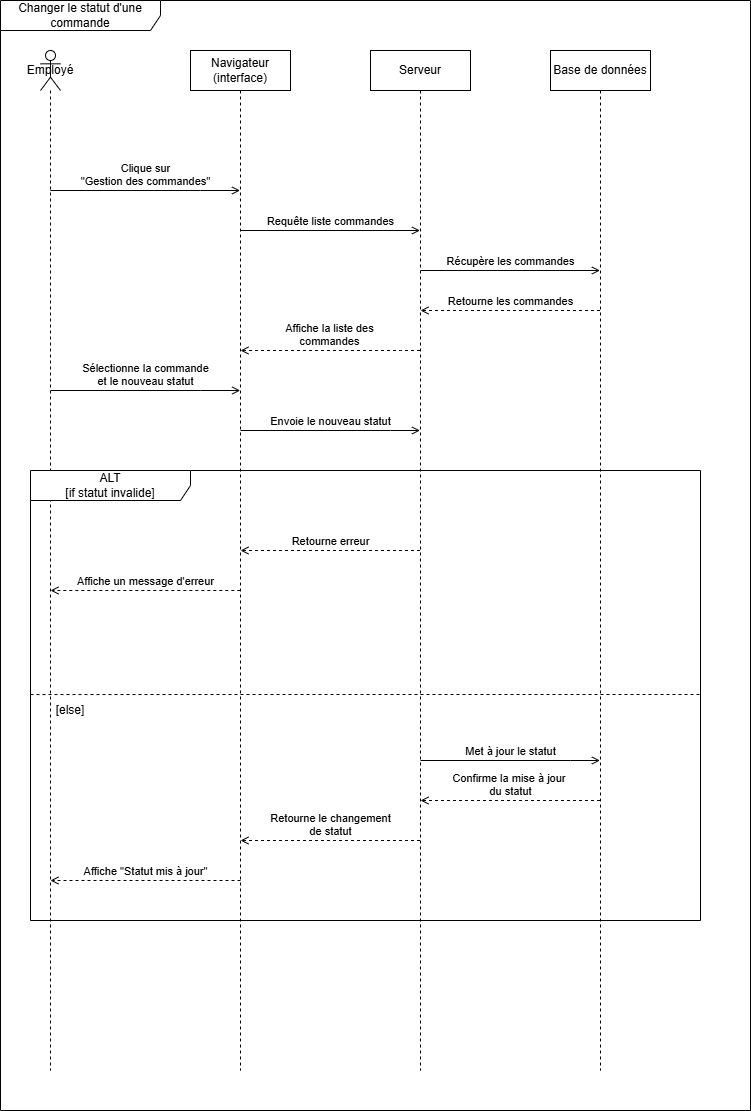

The diagram above was exported from draw.io. Its source (the exported page's mxGraphModel, read from the mxfile embedded in the PNG):
<mxGraphModel dx="2241" dy="1958" grid="1" gridSize="10" guides="1" tooltips="1" connect="1" arrows="1" fold="1" page="1" pageScale="1" pageWidth="827" pageHeight="1169" background="#ffffff" math="0" shadow="0">
  <root>
    <mxCell id="0" />
    <mxCell id="1" parent="0" />
    <mxCell id="SKEg2qt_oLhYZrfXnBUB-1" parent="1" style="shape=umlLifeline;perimeter=lifelinePerimeter;whiteSpace=wrap;html=1;container=1;dropTarget=0;collapsible=0;recursiveResize=0;outlineConnect=0;portConstraint=eastwest;newEdgeStyle={&quot;curved&quot;:0,&quot;rounded&quot;:0};participant=umlActor;size=40;rounded=0;labelBackgroundColor=none;" value="Employé" vertex="1">
      <mxGeometry height="1020" width="20" x="-50" y="-60" as="geometry" />
    </mxCell>
    <mxCell id="SKEg2qt_oLhYZrfXnBUB-2" parent="1" style="shape=umlLifeline;perimeter=lifelinePerimeter;whiteSpace=wrap;html=1;container=1;dropTarget=0;collapsible=0;recursiveResize=0;outlineConnect=0;portConstraint=eastwest;newEdgeStyle={&quot;curved&quot;:0,&quot;rounded&quot;:0};rounded=0;labelBackgroundColor=none;" value="Navigateur (interface)" vertex="1">
      <mxGeometry height="1020" width="100" x="100" y="-60" as="geometry" />
    </mxCell>
    <mxCell id="SKEg2qt_oLhYZrfXnBUB-3" parent="1" style="shape=umlLifeline;perimeter=lifelinePerimeter;whiteSpace=wrap;html=1;container=1;dropTarget=0;collapsible=0;recursiveResize=0;outlineConnect=0;portConstraint=eastwest;newEdgeStyle={&quot;curved&quot;:0,&quot;rounded&quot;:0};rounded=0;labelBackgroundColor=none;" value="Serveur" vertex="1">
      <mxGeometry height="1020" width="100" x="280" y="-60" as="geometry" />
    </mxCell>
    <mxCell id="SKEg2qt_oLhYZrfXnBUB-35" parent="SKEg2qt_oLhYZrfXnBUB-3" style="html=1;points=[[0,0,0,0,5],[0,1,0,0,-5],[1,0,0,0,5],[1,1,0,0,-5]];perimeter=orthogonalPerimeter;outlineConnect=0;targetShapes=umlLifeline;portConstraint=eastwest;newEdgeStyle={&quot;curved&quot;:0,&quot;rounded&quot;:0};rounded=0;labelBackgroundColor=none;" value="" vertex="1">
      <mxGeometry height="40" x="50" y="865" as="geometry" />
    </mxCell>
    <mxCell id="SKEg2qt_oLhYZrfXnBUB-4" parent="1" style="shape=umlLifeline;perimeter=lifelinePerimeter;whiteSpace=wrap;html=1;container=1;dropTarget=0;collapsible=0;recursiveResize=0;outlineConnect=0;portConstraint=eastwest;newEdgeStyle={&quot;curved&quot;:0,&quot;rounded&quot;:0};rounded=0;labelBackgroundColor=none;" value="Base de données" vertex="1">
      <mxGeometry height="1020" width="100" x="460" y="-60" as="geometry" />
    </mxCell>
    <mxCell id="SKEg2qt_oLhYZrfXnBUB-10" edge="1" parent="1" style="html=1;verticalAlign=bottom;labelBackgroundColor=none;endArrow=open;endFill=0;rounded=0;fontColor=default;" value="Clique sur&lt;div&gt;&quot;Gestion des commandes&quot;&lt;/div&gt;">
      <mxGeometry relative="1" width="160" x="-0.0001" as="geometry">
        <mxPoint as="offset" />
        <Array as="points">
          <mxPoint x="110" y="80" />
        </Array>
        <mxPoint x="-40.16666666666674" y="80" as="sourcePoint" />
        <mxPoint x="149.56" y="80" as="targetPoint" />
      </mxGeometry>
    </mxCell>
    <mxCell id="SKEg2qt_oLhYZrfXnBUB-11" edge="1" parent="1" style="html=1;verticalAlign=bottom;labelBackgroundColor=none;endArrow=open;endFill=0;rounded=0;fontColor=default;" value="Requête liste commandes">
      <mxGeometry relative="1" width="160" as="geometry">
        <mxPoint as="offset" />
        <mxPoint x="150" y="120" as="sourcePoint" />
        <mxPoint x="329.5" y="120" as="targetPoint" />
      </mxGeometry>
    </mxCell>
    <mxCell id="SKEg2qt_oLhYZrfXnBUB-41" parent="1" style="shape=umlFrame;whiteSpace=wrap;html=1;pointerEvents=0;recursiveResize=0;container=1;collapsible=0;width=160;rounded=0;labelBackgroundColor=none;" value="Changer le statut d'une commande" vertex="1">
      <mxGeometry height="1110" width="750" x="-90" y="-110" as="geometry" />
    </mxCell>
    <mxCell id="8LD5gpWewYqeA3-huCB0-1" edge="1" parent="SKEg2qt_oLhYZrfXnBUB-41" style="html=1;verticalAlign=bottom;labelBackgroundColor=none;endArrow=open;endFill=0;rounded=0;fontColor=default;" value="Récupère les commandes">
      <mxGeometry relative="1" width="160" as="geometry">
        <mxPoint as="offset" />
        <mxPoint x="420" y="270" as="sourcePoint" />
        <mxPoint x="599.5" y="270" as="targetPoint" />
      </mxGeometry>
    </mxCell>
    <mxCell id="SKEg2qt_oLhYZrfXnBUB-14" edge="1" parent="SKEg2qt_oLhYZrfXnBUB-41" style="endArrow=open;html=1;rounded=0;align=center;verticalAlign=bottom;dashed=1;endFill=0;labelBackgroundColor=none;fontColor=default;" value="Retourne les commandes">
      <mxGeometry relative="1" as="geometry">
        <mxPoint x="599.5" y="310" as="sourcePoint" />
        <mxPoint x="420" y="310" as="targetPoint" />
      </mxGeometry>
    </mxCell>
    <mxCell id="SKEg2qt_oLhYZrfXnBUB-15" connectable="0" parent="SKEg2qt_oLhYZrfXnBUB-14" style="resizable=0;html=1;align=center;verticalAlign=top;labelBackgroundColor=none;rounded=0;" value="" vertex="1">
      <mxGeometry relative="1" as="geometry" />
    </mxCell>
    <mxCell id="SKEg2qt_oLhYZrfXnBUB-12" edge="1" parent="SKEg2qt_oLhYZrfXnBUB-41" style="endArrow=open;html=1;rounded=0;align=center;verticalAlign=bottom;dashed=1;endFill=0;labelBackgroundColor=none;fontColor=default;" value="Affiche la liste des&lt;div&gt;commandes&lt;/div&gt;">
      <mxGeometry relative="1" as="geometry">
        <Array as="points">
          <mxPoint x="399.99" y="350" />
        </Array>
        <mxPoint x="419.4900000000001" y="349.9999999999999" as="sourcePoint" />
        <mxPoint x="240" y="350" as="targetPoint" />
      </mxGeometry>
    </mxCell>
    <mxCell id="SKEg2qt_oLhYZrfXnBUB-13" connectable="0" parent="SKEg2qt_oLhYZrfXnBUB-12" style="resizable=0;html=1;align=center;verticalAlign=top;labelBackgroundColor=none;rounded=0;" value="" vertex="1">
      <mxGeometry relative="1" as="geometry" />
    </mxCell>
    <mxCell id="8LD5gpWewYqeA3-huCB0-2" edge="1" parent="SKEg2qt_oLhYZrfXnBUB-41" style="html=1;verticalAlign=bottom;labelBackgroundColor=none;endArrow=open;endFill=0;rounded=0;fontColor=default;" value="&lt;div&gt;Sélectionne la commande&lt;/div&gt;&lt;div&gt;et le nouveau statut&lt;/div&gt;">
      <mxGeometry relative="1" width="160" x="-0.0001" as="geometry">
        <mxPoint as="offset" />
        <Array as="points">
          <mxPoint x="200.16666666666674" y="390" />
        </Array>
        <mxPoint x="50" y="390" as="sourcePoint" />
        <mxPoint x="239.72666666666674" y="390" as="targetPoint" />
      </mxGeometry>
    </mxCell>
    <mxCell id="8LD5gpWewYqeA3-huCB0-3" edge="1" parent="SKEg2qt_oLhYZrfXnBUB-41" style="html=1;verticalAlign=bottom;labelBackgroundColor=none;endArrow=open;endFill=0;rounded=0;fontColor=default;" value="Envoie le nouveau statut">
      <mxGeometry relative="1" width="160" x="-0.0001" as="geometry">
        <mxPoint as="offset" />
        <Array as="points">
          <mxPoint x="390.16666666666674" y="430" />
        </Array>
        <mxPoint x="240" y="430" as="sourcePoint" />
        <mxPoint x="419.5" y="430" as="targetPoint" />
      </mxGeometry>
    </mxCell>
    <mxCell id="8LD5gpWewYqeA3-huCB0-9" parent="SKEg2qt_oLhYZrfXnBUB-41" style="shape=umlFrame;whiteSpace=wrap;html=1;pointerEvents=0;recursiveResize=0;container=1;collapsible=0;width=160;rounded=0;labelBackgroundColor=none;" value="&lt;div&gt;ALT&lt;/div&gt;&lt;div&gt;[if statut invalide]&lt;/div&gt;" vertex="1">
      <mxGeometry height="450" width="670" x="30" y="470" as="geometry" />
    </mxCell>
    <mxCell id="8LD5gpWewYqeA3-huCB0-4" edge="1" parent="8LD5gpWewYqeA3-huCB0-9" style="html=1;verticalAlign=bottom;labelBackgroundColor=none;endArrow=open;endFill=0;rounded=0;fontColor=default;" value="Met à jour le statut">
      <mxGeometry relative="1" width="160" x="-0.0001" as="geometry">
        <mxPoint as="offset" />
        <Array as="points">
          <mxPoint x="540.1666666666667" y="290" />
        </Array>
        <mxPoint x="390" y="290" as="sourcePoint" />
        <mxPoint x="569.5" y="290" as="targetPoint" />
      </mxGeometry>
    </mxCell>
    <mxCell id="8LD5gpWewYqeA3-huCB0-5" edge="1" parent="8LD5gpWewYqeA3-huCB0-9" style="endArrow=open;html=1;rounded=0;align=center;verticalAlign=bottom;dashed=1;endFill=0;labelBackgroundColor=none;fontColor=default;" value="Confirme la mise à jour&amp;nbsp;&lt;div&gt;du statut&lt;/div&gt;">
      <mxGeometry relative="1" as="geometry">
        <mxPoint x="569.5" y="330" as="sourcePoint" />
        <mxPoint x="390" y="330" as="targetPoint" />
      </mxGeometry>
    </mxCell>
    <mxCell id="8LD5gpWewYqeA3-huCB0-6" connectable="0" parent="8LD5gpWewYqeA3-huCB0-5" style="resizable=0;html=1;align=center;verticalAlign=top;labelBackgroundColor=none;rounded=0;" value="" vertex="1">
      <mxGeometry relative="1" as="geometry" />
    </mxCell>
    <mxCell id="8LD5gpWewYqeA3-huCB0-7" edge="1" parent="8LD5gpWewYqeA3-huCB0-9" style="endArrow=open;html=1;rounded=0;align=center;verticalAlign=bottom;dashed=1;endFill=0;labelBackgroundColor=none;fontColor=default;" value="Retourne le changement&lt;div&gt;de statut&lt;/div&gt;">
      <mxGeometry relative="1" as="geometry">
        <mxPoint x="389.5" y="370" as="sourcePoint" />
        <mxPoint x="210" y="370" as="targetPoint" />
      </mxGeometry>
    </mxCell>
    <mxCell id="8LD5gpWewYqeA3-huCB0-8" connectable="0" parent="8LD5gpWewYqeA3-huCB0-7" style="resizable=0;html=1;align=center;verticalAlign=top;labelBackgroundColor=none;rounded=0;" value="" vertex="1">
      <mxGeometry relative="1" as="geometry" />
    </mxCell>
    <mxCell id="SKEg2qt_oLhYZrfXnBUB-18" edge="1" parent="8LD5gpWewYqeA3-huCB0-9" style="endArrow=open;html=1;rounded=0;align=center;verticalAlign=bottom;dashed=1;endFill=0;labelBackgroundColor=none;fontColor=default;" value="Affiche &quot;Statut mis à jour&quot;">
      <mxGeometry relative="1" as="geometry">
        <mxPoint as="offset" />
        <mxPoint x="210" y="410" as="sourcePoint" />
        <mxPoint x="19.92857142857133" y="410" as="targetPoint" />
      </mxGeometry>
    </mxCell>
    <mxCell id="SKEg2qt_oLhYZrfXnBUB-19" connectable="0" parent="SKEg2qt_oLhYZrfXnBUB-18" style="resizable=0;html=1;align=center;verticalAlign=top;labelBackgroundColor=none;rounded=0;" value="" vertex="1">
      <mxGeometry relative="1" as="geometry" />
    </mxCell>
    <mxCell id="8LD5gpWewYqeA3-huCB0-10" edge="1" parent="8LD5gpWewYqeA3-huCB0-9" style="endArrow=open;html=1;rounded=0;align=center;verticalAlign=bottom;dashed=1;endFill=0;labelBackgroundColor=none;fontColor=default;" value="Retourne erreur">
      <mxGeometry relative="1" as="geometry">
        <mxPoint x="389.5" y="80" as="sourcePoint" />
        <mxPoint x="210" y="80" as="targetPoint" />
      </mxGeometry>
    </mxCell>
    <mxCell id="8LD5gpWewYqeA3-huCB0-11" connectable="0" parent="8LD5gpWewYqeA3-huCB0-10" style="resizable=0;html=1;align=center;verticalAlign=top;labelBackgroundColor=none;rounded=0;" value="" vertex="1">
      <mxGeometry relative="1" as="geometry" />
    </mxCell>
    <mxCell id="8LD5gpWewYqeA3-huCB0-12" edge="1" parent="8LD5gpWewYqeA3-huCB0-9" style="endArrow=open;html=1;rounded=0;align=center;verticalAlign=bottom;dashed=1;endFill=0;labelBackgroundColor=none;fontColor=default;" value="Affiche un message d'erreur">
      <mxGeometry relative="1" as="geometry">
        <mxPoint x="209.83" y="120" as="sourcePoint" />
        <mxPoint x="19.99666666666674" y="120" as="targetPoint" />
      </mxGeometry>
    </mxCell>
    <mxCell id="8LD5gpWewYqeA3-huCB0-13" connectable="0" parent="8LD5gpWewYqeA3-huCB0-12" style="resizable=0;html=1;align=center;verticalAlign=top;labelBackgroundColor=none;rounded=0;" value="" vertex="1">
      <mxGeometry relative="1" as="geometry" />
    </mxCell>
    <mxCell id="8LD5gpWewYqeA3-huCB0-14" edge="1" parent="8LD5gpWewYqeA3-huCB0-9" style="endArrow=none;dashed=1;html=1;rounded=0;exitX=-0.001;exitY=0.489;exitDx=0;exitDy=0;exitPerimeter=0;labelBackgroundColor=none;fontColor=default;" value="">
      <mxGeometry height="50" relative="1" width="50" as="geometry">
        <Array as="points">
          <mxPoint x="330.67" y="224" />
        </Array>
        <mxPoint x="-7.105427357601002e-14" y="224.05000000000018" as="sourcePoint" />
        <mxPoint x="670.67" y="224" as="targetPoint" />
      </mxGeometry>
    </mxCell>
    <mxCell id="8LD5gpWewYqeA3-huCB0-15" parent="8LD5gpWewYqeA3-huCB0-9" style="text;html=1;whiteSpace=wrap;strokeColor=none;fillColor=none;align=center;verticalAlign=middle;rounded=0;labelBackgroundColor=none;" value="[else]" vertex="1">
      <mxGeometry height="30" width="80" y="225" as="geometry" />
    </mxCell>
  </root>
</mxGraphModel>